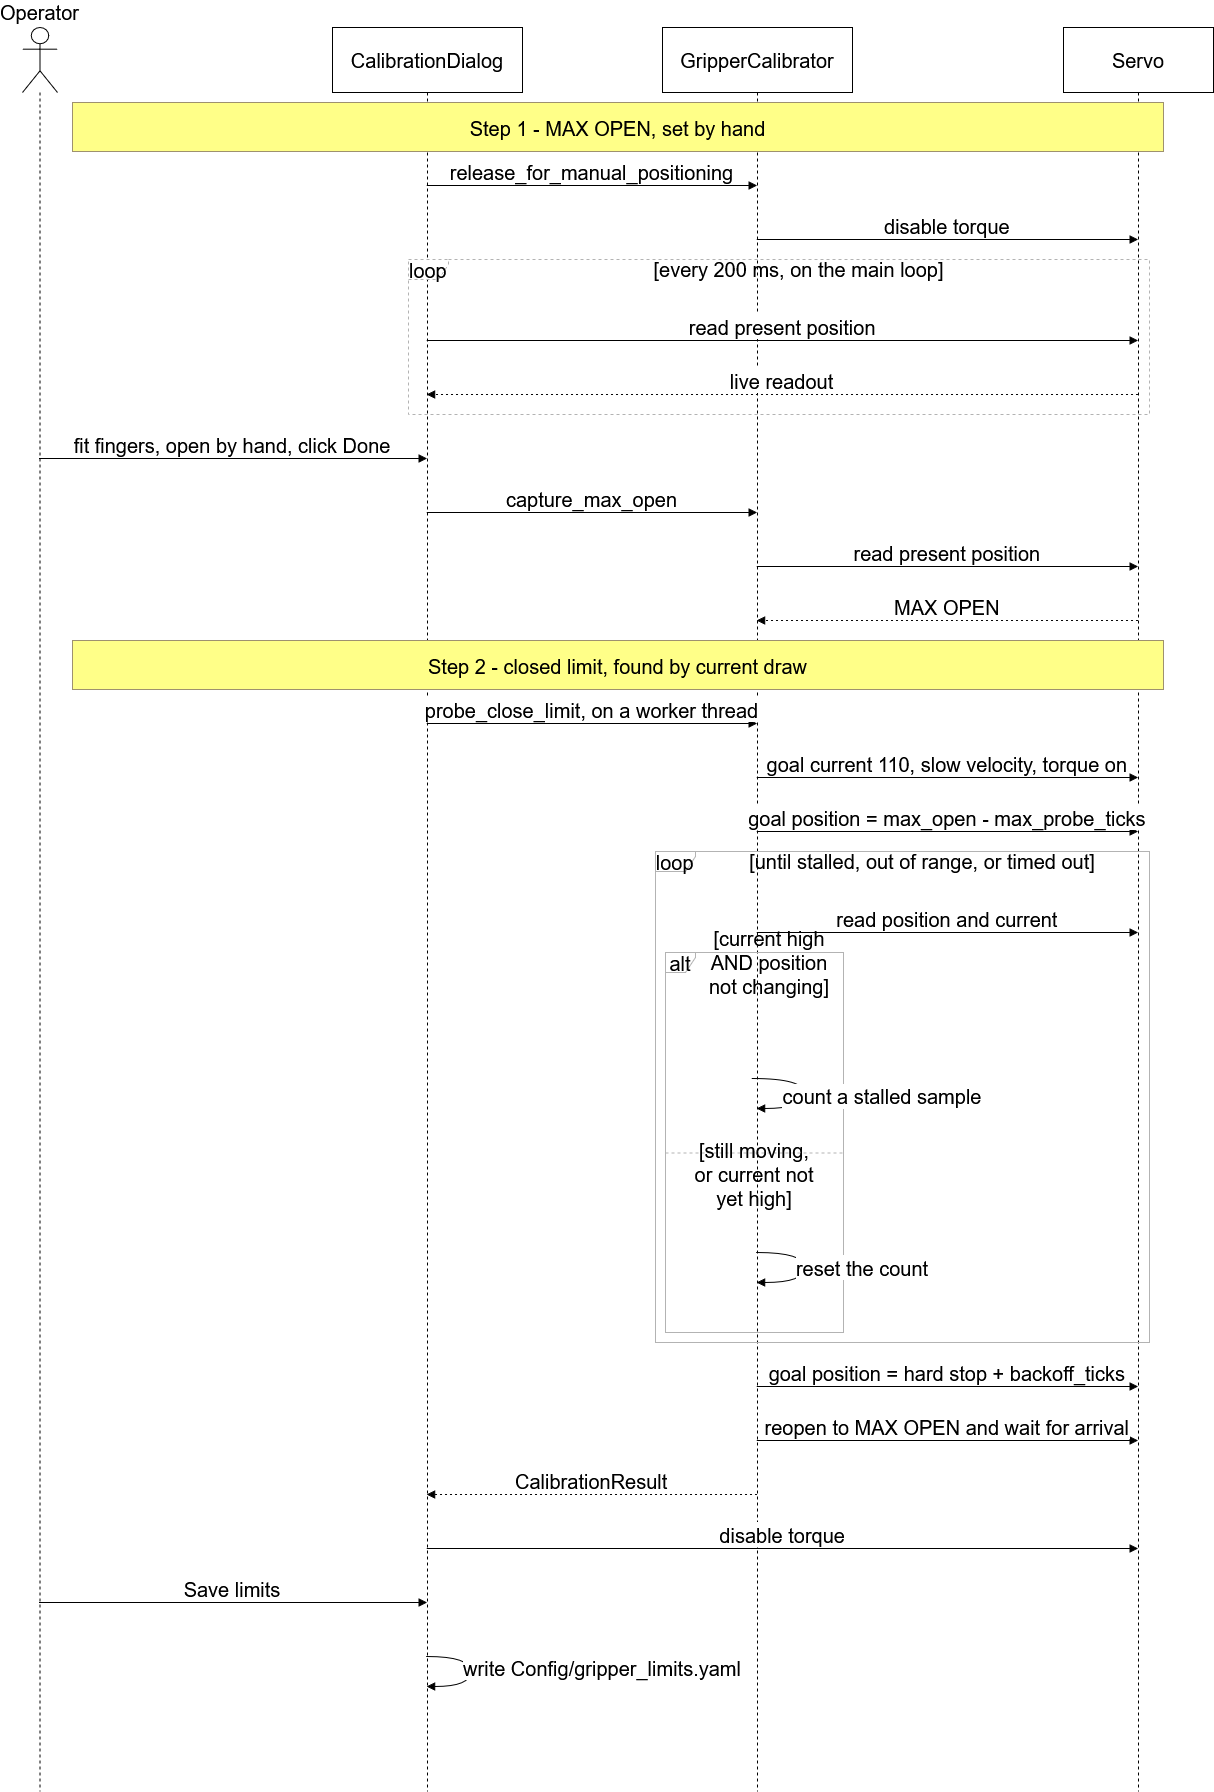

The diagram above was exported from draw.io. Its source (the exported page's mxGraphModel, read from the mxfile embedded in the PNG):
<mxGraphModel dx="2239" dy="1813" grid="1" gridSize="10" guides="1" tooltips="1" connect="1" arrows="1" fold="1" page="1" pageScale="1" pageWidth="850" pageHeight="1100" math="0" shadow="0">
  <root>
    <mxCell id="0" />
    <mxCell id="1" parent="0" />
    <mxCell id="MZnGVl_QEdG5JE3EENov-1" parent="1" style="shape=umlLifeline;perimeter=lifelinePerimeter;whiteSpace=wrap;container=1;dropTarget=0;collapsible=0;recursiveResize=0;outlineConnect=0;portConstraint=eastwest;newEdgeStyle={&quot;edgeStyle&quot;:&quot;elbowEdgeStyle&quot;,&quot;elbow&quot;:&quot;vertical&quot;,&quot;curved&quot;:0,&quot;rounded&quot;:0};participant=umlActor;verticalAlign=bottom;labelPosition=center;verticalLabelPosition=top;align=center;size=65;fontSize=20;" value="Operator" vertex="1">
      <mxGeometry height="1764" width="35" x="20" y="20" as="geometry" />
    </mxCell>
    <mxCell id="MZnGVl_QEdG5JE3EENov-2" parent="1" style="shape=umlLifeline;perimeter=lifelinePerimeter;whiteSpace=wrap;container=1;dropTarget=0;collapsible=0;recursiveResize=0;outlineConnect=0;portConstraint=eastwest;newEdgeStyle={&quot;edgeStyle&quot;:&quot;elbowEdgeStyle&quot;,&quot;elbow&quot;:&quot;vertical&quot;,&quot;curved&quot;:0,&quot;rounded&quot;:0};size=65;fontSize=20;" value="CalibrationDialog" vertex="1">
      <mxGeometry height="1764" width="190" x="330" y="20" as="geometry" />
    </mxCell>
    <mxCell id="MZnGVl_QEdG5JE3EENov-3" parent="1" style="shape=umlLifeline;perimeter=lifelinePerimeter;whiteSpace=wrap;container=1;dropTarget=0;collapsible=0;recursiveResize=0;outlineConnect=0;portConstraint=eastwest;newEdgeStyle={&quot;edgeStyle&quot;:&quot;elbowEdgeStyle&quot;,&quot;elbow&quot;:&quot;vertical&quot;,&quot;curved&quot;:0,&quot;rounded&quot;:0};size=65;fontSize=20;" value="GripperCalibrator" vertex="1">
      <mxGeometry height="1764" width="190" x="660" y="20" as="geometry" />
    </mxCell>
    <mxCell id="MZnGVl_QEdG5JE3EENov-4" parent="1" style="shape=umlLifeline;perimeter=lifelinePerimeter;whiteSpace=wrap;container=1;dropTarget=0;collapsible=0;recursiveResize=0;outlineConnect=0;portConstraint=eastwest;newEdgeStyle={&quot;edgeStyle&quot;:&quot;elbowEdgeStyle&quot;,&quot;elbow&quot;:&quot;vertical&quot;,&quot;curved&quot;:0,&quot;rounded&quot;:0};size=65;fontSize=20;" value="Servo" vertex="1">
      <mxGeometry height="1764" width="150" x="1061" y="20" as="geometry" />
    </mxCell>
    <mxCell id="MZnGVl_QEdG5JE3EENov-5" parent="1" style="shape=umlFrame;dashed=1;pointerEvents=0;dropTarget=0;strokeColor=#B3B3B3;height=20;width=40;fontSize=20;" value="loop" vertex="1">
      <mxGeometry height="155" width="741" x="406" y="252" as="geometry" />
    </mxCell>
    <mxCell id="MZnGVl_QEdG5JE3EENov-6" parent="MZnGVl_QEdG5JE3EENov-5" style="text;strokeColor=none;fillColor=none;align=center;verticalAlign=middle;whiteSpace=wrap;fontSize=20;" value="[every 200 ms, on the main loop]" vertex="1">
      <mxGeometry height="20" width="701" x="40" as="geometry" />
    </mxCell>
    <mxCell id="MZnGVl_QEdG5JE3EENov-7" parent="1" style="shape=umlFrame;pointerEvents=0;dropTarget=0;strokeColor=light-dark(#B3B3B3,#FAFAFA);height=20;width=30;fontSize=20;" value="alt" vertex="1">
      <mxGeometry height="380" width="178" x="663" y="945" as="geometry" />
    </mxCell>
    <mxCell id="MZnGVl_QEdG5JE3EENov-8" parent="MZnGVl_QEdG5JE3EENov-7" style="text;strokeColor=none;fillColor=none;align=center;verticalAlign=middle;whiteSpace=wrap;fontSize=20;" value="[current high&#10;AND position&#10;not changing]" vertex="1">
      <mxGeometry height="20" width="148" x="30" as="geometry" />
    </mxCell>
    <mxCell id="MZnGVl_QEdG5JE3EENov-9" parent="MZnGVl_QEdG5JE3EENov-7" style="shape=line;dashed=1;whiteSpace=wrap;verticalAlign=top;labelPosition=center;verticalLabelPosition=middle;align=center;strokeColor=#B3B3B3;fontSize=20;" value="[still moving,&#10;or current not&#10;yet high]" vertex="1">
      <mxGeometry height="41" width="178" y="180" as="geometry" />
    </mxCell>
    <mxCell id="MZnGVl_QEdG5JE3EENov-10" parent="1" style="shape=umlFrame;pointerEvents=0;dropTarget=0;strokeColor=light-dark(#B3B3B3,#FAFAFA);height=20;width=40;fontSize=20;" value="loop" vertex="1">
      <mxGeometry height="491" width="494" x="653" y="844" as="geometry" />
    </mxCell>
    <mxCell id="MZnGVl_QEdG5JE3EENov-11" parent="MZnGVl_QEdG5JE3EENov-10" style="text;strokeColor=none;fillColor=none;align=center;verticalAlign=middle;whiteSpace=wrap;fontSize=20;" value="[until stalled, out of range, or timed out]" vertex="1">
      <mxGeometry height="20" width="454" x="40" as="geometry" />
    </mxCell>
    <mxCell id="MZnGVl_QEdG5JE3EENov-12" edge="1" parent="1" source="MZnGVl_QEdG5JE3EENov-2" style="verticalAlign=bottom;edgeStyle=elbowEdgeStyle;elbow=vertical;curved=0;rounded=0;endArrow=block;fontSize=20;" target="MZnGVl_QEdG5JE3EENov-3" value="release_for_manual_positioning">
      <mxGeometry relative="1" as="geometry">
        <Array as="points">
          <mxPoint x="593" y="178" />
        </Array>
      </mxGeometry>
    </mxCell>
    <mxCell id="MZnGVl_QEdG5JE3EENov-13" edge="1" parent="1" source="MZnGVl_QEdG5JE3EENov-3" style="verticalAlign=bottom;edgeStyle=elbowEdgeStyle;elbow=vertical;curved=0;rounded=0;endArrow=block;fontSize=20;" target="MZnGVl_QEdG5JE3EENov-4" value="disable torque">
      <mxGeometry relative="1" as="geometry">
        <Array as="points">
          <mxPoint x="952" y="232" />
        </Array>
      </mxGeometry>
    </mxCell>
    <mxCell id="MZnGVl_QEdG5JE3EENov-14" edge="1" parent="1" source="MZnGVl_QEdG5JE3EENov-2" style="verticalAlign=bottom;edgeStyle=elbowEdgeStyle;elbow=vertical;curved=0;rounded=0;endArrow=block;fontSize=20;" target="MZnGVl_QEdG5JE3EENov-4" value="read present position">
      <mxGeometry relative="1" as="geometry">
        <Array as="points">
          <mxPoint x="785" y="333" />
        </Array>
      </mxGeometry>
    </mxCell>
    <mxCell id="MZnGVl_QEdG5JE3EENov-15" edge="1" parent="1" source="MZnGVl_QEdG5JE3EENov-4" style="verticalAlign=bottom;edgeStyle=elbowEdgeStyle;elbow=vertical;curved=0;rounded=0;dashed=1;dashPattern=2 3;endArrow=block;fontSize=20;" target="MZnGVl_QEdG5JE3EENov-2" value="live readout">
      <mxGeometry relative="1" as="geometry">
        <Array as="points">
          <mxPoint x="788" y="387" />
        </Array>
      </mxGeometry>
    </mxCell>
    <mxCell id="MZnGVl_QEdG5JE3EENov-16" edge="1" parent="1" source="MZnGVl_QEdG5JE3EENov-1" style="verticalAlign=bottom;edgeStyle=elbowEdgeStyle;elbow=vertical;curved=0;rounded=0;endArrow=block;fontSize=20;" target="MZnGVl_QEdG5JE3EENov-2" value="fit fingers, open by hand, click Done">
      <mxGeometry relative="1" as="geometry">
        <Array as="points">
          <mxPoint x="265" y="451" />
        </Array>
      </mxGeometry>
    </mxCell>
    <mxCell id="MZnGVl_QEdG5JE3EENov-17" edge="1" parent="1" source="MZnGVl_QEdG5JE3EENov-2" style="verticalAlign=bottom;edgeStyle=elbowEdgeStyle;elbow=vertical;curved=0;rounded=0;endArrow=block;fontSize=20;" target="MZnGVl_QEdG5JE3EENov-3" value="capture_max_open">
      <mxGeometry relative="1" as="geometry">
        <Array as="points">
          <mxPoint x="593" y="505" />
        </Array>
      </mxGeometry>
    </mxCell>
    <mxCell id="MZnGVl_QEdG5JE3EENov-18" edge="1" parent="1" source="MZnGVl_QEdG5JE3EENov-3" style="verticalAlign=bottom;edgeStyle=elbowEdgeStyle;elbow=vertical;curved=0;rounded=0;endArrow=block;fontSize=20;" target="MZnGVl_QEdG5JE3EENov-4" value="read present position">
      <mxGeometry relative="1" as="geometry">
        <Array as="points">
          <mxPoint x="952" y="559" />
        </Array>
      </mxGeometry>
    </mxCell>
    <mxCell id="MZnGVl_QEdG5JE3EENov-19" edge="1" parent="1" source="MZnGVl_QEdG5JE3EENov-4" style="verticalAlign=bottom;edgeStyle=elbowEdgeStyle;elbow=vertical;curved=0;rounded=0;dashed=1;dashPattern=2 3;endArrow=block;fontSize=20;" target="MZnGVl_QEdG5JE3EENov-3" value="MAX OPEN">
      <mxGeometry relative="1" as="geometry">
        <Array as="points">
          <mxPoint x="955" y="613" />
        </Array>
      </mxGeometry>
    </mxCell>
    <mxCell id="MZnGVl_QEdG5JE3EENov-20" edge="1" parent="1" source="MZnGVl_QEdG5JE3EENov-2" style="verticalAlign=bottom;edgeStyle=elbowEdgeStyle;elbow=vertical;curved=0;rounded=0;endArrow=block;fontSize=20;" target="MZnGVl_QEdG5JE3EENov-3" value="probe_close_limit, on a worker thread">
      <mxGeometry relative="1" as="geometry">
        <Array as="points">
          <mxPoint x="593" y="716" />
        </Array>
      </mxGeometry>
    </mxCell>
    <mxCell id="MZnGVl_QEdG5JE3EENov-21" edge="1" parent="1" source="MZnGVl_QEdG5JE3EENov-3" style="verticalAlign=bottom;edgeStyle=elbowEdgeStyle;elbow=vertical;curved=0;rounded=0;endArrow=block;fontSize=20;" target="MZnGVl_QEdG5JE3EENov-4" value="goal current 110, slow velocity, torque on">
      <mxGeometry relative="1" as="geometry">
        <Array as="points">
          <mxPoint x="952" y="770" />
        </Array>
      </mxGeometry>
    </mxCell>
    <mxCell id="MZnGVl_QEdG5JE3EENov-22" edge="1" parent="1" source="MZnGVl_QEdG5JE3EENov-3" style="verticalAlign=bottom;edgeStyle=elbowEdgeStyle;elbow=vertical;curved=0;rounded=0;endArrow=block;fontSize=20;" target="MZnGVl_QEdG5JE3EENov-4" value="goal position = max_open - max_probe_ticks">
      <mxGeometry relative="1" as="geometry">
        <Array as="points">
          <mxPoint x="952" y="824" />
        </Array>
      </mxGeometry>
    </mxCell>
    <mxCell id="MZnGVl_QEdG5JE3EENov-23" edge="1" parent="1" source="MZnGVl_QEdG5JE3EENov-3" style="verticalAlign=bottom;edgeStyle=elbowEdgeStyle;elbow=vertical;curved=0;rounded=0;endArrow=block;fontSize=20;" target="MZnGVl_QEdG5JE3EENov-4" value="read position and current">
      <mxGeometry relative="1" as="geometry">
        <Array as="points">
          <mxPoint x="952" y="925" />
        </Array>
      </mxGeometry>
    </mxCell>
    <mxCell id="MZnGVl_QEdG5JE3EENov-24" edge="1" parent="1" style="curved=1;endArrow=block;rounded=0;fontSize=20;" target="MZnGVl_QEdG5JE3EENov-3" value="count a stalled sample">
      <mxGeometry relative="1" x="0.0596" y="78" as="geometry">
        <mxPoint as="offset" />
        <Array as="points">
          <mxPoint x="802" y="1071" />
          <mxPoint x="802" y="1101" />
        </Array>
        <mxPoint x="749.8333333333335" y="1071" as="sourcePoint" />
        <mxPoint x="749.8333333333335" y="1101" as="targetPoint" />
      </mxGeometry>
    </mxCell>
    <mxCell id="MZnGVl_QEdG5JE3EENov-25" edge="1" parent="1" source="MZnGVl_QEdG5JE3EENov-3" style="curved=1;endArrow=block;rounded=0;fontSize=20;" target="MZnGVl_QEdG5JE3EENov-3" value="reset the count">
      <mxGeometry relative="1" y="58" as="geometry">
        <mxPoint as="offset" />
        <Array as="points">
          <mxPoint x="802" y="1245" />
          <mxPoint x="802" y="1275" />
        </Array>
      </mxGeometry>
    </mxCell>
    <mxCell id="MZnGVl_QEdG5JE3EENov-26" edge="1" parent="1" source="MZnGVl_QEdG5JE3EENov-3" style="verticalAlign=bottom;edgeStyle=elbowEdgeStyle;elbow=vertical;curved=0;rounded=0;endArrow=block;fontSize=20;" target="MZnGVl_QEdG5JE3EENov-4" value="goal position = hard stop + backoff_ticks">
      <mxGeometry relative="1" as="geometry">
        <Array as="points">
          <mxPoint x="952" y="1379" />
        </Array>
      </mxGeometry>
    </mxCell>
    <mxCell id="MZnGVl_QEdG5JE3EENov-27" edge="1" parent="1" source="MZnGVl_QEdG5JE3EENov-3" style="verticalAlign=bottom;edgeStyle=elbowEdgeStyle;elbow=vertical;curved=0;rounded=0;endArrow=block;fontSize=20;" target="MZnGVl_QEdG5JE3EENov-4" value="reopen to MAX OPEN and wait for arrival">
      <mxGeometry relative="1" as="geometry">
        <Array as="points">
          <mxPoint x="952" y="1433" />
        </Array>
      </mxGeometry>
    </mxCell>
    <mxCell id="MZnGVl_QEdG5JE3EENov-28" edge="1" parent="1" source="MZnGVl_QEdG5JE3EENov-3" style="verticalAlign=bottom;edgeStyle=elbowEdgeStyle;elbow=vertical;curved=0;rounded=0;dashed=1;dashPattern=2 3;endArrow=block;fontSize=20;" target="MZnGVl_QEdG5JE3EENov-2" value="CalibrationResult">
      <mxGeometry relative="1" as="geometry">
        <Array as="points">
          <mxPoint x="596" y="1487" />
        </Array>
      </mxGeometry>
    </mxCell>
    <mxCell id="MZnGVl_QEdG5JE3EENov-29" edge="1" parent="1" source="MZnGVl_QEdG5JE3EENov-2" style="verticalAlign=bottom;edgeStyle=elbowEdgeStyle;elbow=vertical;curved=0;rounded=0;endArrow=block;fontSize=20;" target="MZnGVl_QEdG5JE3EENov-4" value="disable torque">
      <mxGeometry relative="1" as="geometry">
        <Array as="points">
          <mxPoint x="785" y="1541" />
        </Array>
      </mxGeometry>
    </mxCell>
    <mxCell id="MZnGVl_QEdG5JE3EENov-30" edge="1" parent="1" source="MZnGVl_QEdG5JE3EENov-1" style="verticalAlign=bottom;edgeStyle=elbowEdgeStyle;elbow=vertical;curved=0;rounded=0;endArrow=block;fontSize=20;" target="MZnGVl_QEdG5JE3EENov-2" value="Save limits">
      <mxGeometry relative="1" as="geometry">
        <Array as="points">
          <mxPoint x="265" y="1595" />
        </Array>
      </mxGeometry>
    </mxCell>
    <mxCell id="MZnGVl_QEdG5JE3EENov-31" edge="1" parent="1" source="MZnGVl_QEdG5JE3EENov-2" style="curved=1;endArrow=block;rounded=0;fontSize=20;" target="MZnGVl_QEdG5JE3EENov-2" value="write Config/gripper_limits.yaml">
      <mxGeometry relative="1" x="-0.0599" y="132" as="geometry">
        <mxPoint as="offset" />
        <Array as="points">
          <mxPoint x="468" y="1649" />
          <mxPoint x="468" y="1679" />
        </Array>
      </mxGeometry>
    </mxCell>
    <mxCell id="MZnGVl_QEdG5JE3EENov-32" parent="1" style="fillColor=#ffff88;strokeColor=#9E916F;fontSize=20;" value="Step 1 - MAX OPEN, set by hand" vertex="1">
      <mxGeometry height="49" width="1091" x="70" y="95" as="geometry" />
    </mxCell>
    <mxCell id="MZnGVl_QEdG5JE3EENov-33" parent="1" style="fillColor=#ffff88;strokeColor=#9E916F;fontSize=20;" value="Step 2 - closed limit, found by current draw" vertex="1">
      <mxGeometry height="49" width="1091" x="70" y="633" as="geometry" />
    </mxCell>
  </root>
</mxGraphModel>